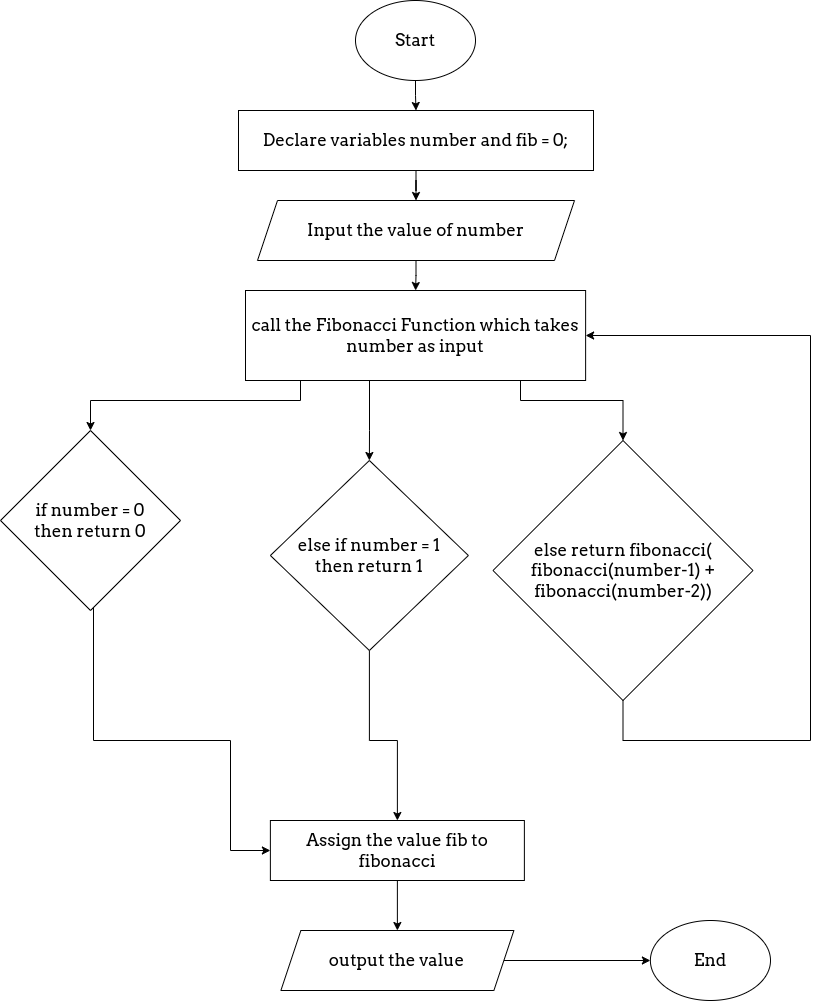

The diagram above was exported from draw.io. Its source (the exported page's mxGraphModel, read from the mxfile embedded in the PNG):
<mxGraphModel dx="1422" dy="799" grid="1" gridSize="10" guides="1" tooltips="1" connect="1" arrows="1" fold="1" page="1" pageScale="1" pageWidth="850" pageHeight="1100" math="0" shadow="0">
  <root>
    <mxCell id="0" />
    <mxCell id="1" parent="0" />
    <mxCell id="pqtD7VA815LoIdxp37Y4-23" value="" style="edgeStyle=orthogonalEdgeStyle;rounded=0;orthogonalLoop=1;jettySize=auto;html=1;fontSize=17;fontFamily=Arvo;fontSource=https%3A%2F%2Ffonts.googleapis.com%2Fcss%3Ffamily%3DArvo;" edge="1" parent="1" source="pqtD7VA815LoIdxp37Y4-1" target="pqtD7VA815LoIdxp37Y4-2">
      <mxGeometry relative="1" as="geometry" />
    </mxCell>
    <mxCell id="pqtD7VA815LoIdxp37Y4-1" value="Start" style="ellipse;whiteSpace=wrap;html=1;fontSize=17;fontFamily=Arvo;fontSource=https%3A%2F%2Ffonts.googleapis.com%2Fcss%3Ffamily%3DArvo;" vertex="1" parent="1">
      <mxGeometry x="365" y="20" width="120" height="80" as="geometry" />
    </mxCell>
    <mxCell id="pqtD7VA815LoIdxp37Y4-24" value="" style="edgeStyle=orthogonalEdgeStyle;rounded=0;orthogonalLoop=1;jettySize=auto;html=1;fontSize=17;fontFamily=Arvo;fontSource=https%3A%2F%2Ffonts.googleapis.com%2Fcss%3Ffamily%3DArvo;" edge="1" parent="1" source="pqtD7VA815LoIdxp37Y4-2" target="pqtD7VA815LoIdxp37Y4-3">
      <mxGeometry relative="1" as="geometry" />
    </mxCell>
    <mxCell id="pqtD7VA815LoIdxp37Y4-2" value="Declare variables number and fib = 0;" style="rounded=0;whiteSpace=wrap;html=1;fontSize=17;fontFamily=Arvo;fontSource=https%3A%2F%2Ffonts.googleapis.com%2Fcss%3Ffamily%3DArvo;" vertex="1" parent="1">
      <mxGeometry x="248" y="130" width="355" height="60" as="geometry" />
    </mxCell>
    <mxCell id="pqtD7VA815LoIdxp37Y4-25" value="" style="edgeStyle=orthogonalEdgeStyle;rounded=0;orthogonalLoop=1;jettySize=auto;html=1;fontSize=17;fontFamily=Arvo;fontSource=https%3A%2F%2Ffonts.googleapis.com%2Fcss%3Ffamily%3DArvo;" edge="1" parent="1" source="pqtD7VA815LoIdxp37Y4-3" target="pqtD7VA815LoIdxp37Y4-5">
      <mxGeometry relative="1" as="geometry" />
    </mxCell>
    <mxCell id="pqtD7VA815LoIdxp37Y4-3" value="Input the value of number" style="shape=parallelogram;perimeter=parallelogramPerimeter;whiteSpace=wrap;html=1;fixedSize=1;fontSize=17;fontFamily=Arvo;fontSource=https%3A%2F%2Ffonts.googleapis.com%2Fcss%3Ffamily%3DArvo;" vertex="1" parent="1">
      <mxGeometry x="267" y="220" width="317" height="60" as="geometry" />
    </mxCell>
    <mxCell id="pqtD7VA815LoIdxp37Y4-16" style="edgeStyle=orthogonalEdgeStyle;rounded=0;orthogonalLoop=1;jettySize=auto;html=1;entryX=0.5;entryY=0;entryDx=0;entryDy=0;fontSize=17;fontFamily=Arvo;fontSource=https%3A%2F%2Ffonts.googleapis.com%2Fcss%3Ffamily%3DArvo;" edge="1" parent="1" source="pqtD7VA815LoIdxp37Y4-5" target="pqtD7VA815LoIdxp37Y4-6">
      <mxGeometry relative="1" as="geometry">
        <Array as="points">
          <mxPoint x="310" y="420" />
          <mxPoint x="100" y="420" />
        </Array>
      </mxGeometry>
    </mxCell>
    <mxCell id="pqtD7VA815LoIdxp37Y4-20" style="edgeStyle=orthogonalEdgeStyle;rounded=0;orthogonalLoop=1;jettySize=auto;html=1;entryX=0.5;entryY=0;entryDx=0;entryDy=0;fontSize=17;fontFamily=Arvo;fontSource=https%3A%2F%2Ffonts.googleapis.com%2Fcss%3Ffamily%3DArvo;" edge="1" parent="1" source="pqtD7VA815LoIdxp37Y4-5" target="pqtD7VA815LoIdxp37Y4-15">
      <mxGeometry relative="1" as="geometry">
        <Array as="points">
          <mxPoint x="530" y="420" />
          <mxPoint x="633" y="420" />
        </Array>
      </mxGeometry>
    </mxCell>
    <mxCell id="pqtD7VA815LoIdxp37Y4-21" style="edgeStyle=orthogonalEdgeStyle;rounded=0;orthogonalLoop=1;jettySize=auto;html=1;entryX=0.5;entryY=0;entryDx=0;entryDy=0;fontSize=17;fontFamily=Arvo;fontSource=https%3A%2F%2Ffonts.googleapis.com%2Fcss%3Ffamily%3DArvo;" edge="1" parent="1" source="pqtD7VA815LoIdxp37Y4-5" target="pqtD7VA815LoIdxp37Y4-14">
      <mxGeometry relative="1" as="geometry">
        <Array as="points">
          <mxPoint x="379" y="450" />
          <mxPoint x="379" y="450" />
        </Array>
      </mxGeometry>
    </mxCell>
    <mxCell id="pqtD7VA815LoIdxp37Y4-5" value="call the Fibonacci Function which takes number as input" style="rounded=0;whiteSpace=wrap;html=1;fontSize=17;fontFamily=Arvo;fontSource=https%3A%2F%2Ffonts.googleapis.com%2Fcss%3Ffamily%3DArvo;" vertex="1" parent="1">
      <mxGeometry x="255" y="310" width="340.12" height="90" as="geometry" />
    </mxCell>
    <mxCell id="pqtD7VA815LoIdxp37Y4-26" style="edgeStyle=orthogonalEdgeStyle;rounded=0;orthogonalLoop=1;jettySize=auto;html=1;entryX=0;entryY=0.5;entryDx=0;entryDy=0;fontSize=17;fontFamily=Arvo;fontSource=https%3A%2F%2Ffonts.googleapis.com%2Fcss%3Ffamily%3DArvo;" edge="1" parent="1" source="pqtD7VA815LoIdxp37Y4-6" target="pqtD7VA815LoIdxp37Y4-10">
      <mxGeometry relative="1" as="geometry">
        <Array as="points">
          <mxPoint x="103" y="760" />
          <mxPoint x="240" y="760" />
          <mxPoint x="240" y="870" />
        </Array>
      </mxGeometry>
    </mxCell>
    <mxCell id="pqtD7VA815LoIdxp37Y4-6" value="if number = 0&lt;br style=&quot;font-size: 17px;&quot;&gt;then return 0" style="rhombus;whiteSpace=wrap;html=1;fontSize=17;fontFamily=Arvo;fontSource=https%3A%2F%2Ffonts.googleapis.com%2Fcss%3Ffamily%3DArvo;" vertex="1" parent="1">
      <mxGeometry x="10" y="450" width="180" height="180" as="geometry" />
    </mxCell>
    <mxCell id="pqtD7VA815LoIdxp37Y4-28" value="" style="edgeStyle=orthogonalEdgeStyle;rounded=0;orthogonalLoop=1;jettySize=auto;html=1;fontSize=17;fontFamily=Arvo;fontSource=https%3A%2F%2Ffonts.googleapis.com%2Fcss%3Ffamily%3DArvo;" edge="1" parent="1" source="pqtD7VA815LoIdxp37Y4-10" target="pqtD7VA815LoIdxp37Y4-27">
      <mxGeometry relative="1" as="geometry" />
    </mxCell>
    <mxCell id="pqtD7VA815LoIdxp37Y4-10" value="&lt;span style=&quot;font-size: 17px;&quot;&gt;Assign the value fib to fibonacci&lt;/span&gt;" style="rounded=0;whiteSpace=wrap;html=1;fontSize=17;fontFamily=Arvo;fontSource=https%3A%2F%2Ffonts.googleapis.com%2Fcss%3Ffamily%3DArvo;" vertex="1" parent="1">
      <mxGeometry x="279.88" y="840" width="254" height="60" as="geometry" />
    </mxCell>
    <mxCell id="pqtD7VA815LoIdxp37Y4-18" style="edgeStyle=orthogonalEdgeStyle;rounded=0;orthogonalLoop=1;jettySize=auto;html=1;entryX=0.5;entryY=0;entryDx=0;entryDy=0;fontSize=17;fontFamily=Arvo;fontSource=https%3A%2F%2Ffonts.googleapis.com%2Fcss%3Ffamily%3DArvo;" edge="1" parent="1" source="pqtD7VA815LoIdxp37Y4-14" target="pqtD7VA815LoIdxp37Y4-10">
      <mxGeometry relative="1" as="geometry">
        <Array as="points">
          <mxPoint x="379" y="760" />
          <mxPoint x="407" y="760" />
        </Array>
      </mxGeometry>
    </mxCell>
    <mxCell id="pqtD7VA815LoIdxp37Y4-14" value="else if number = 1&lt;br style=&quot;font-size: 17px;&quot;&gt;then return 1" style="rhombus;whiteSpace=wrap;html=1;fontSize=17;fontFamily=Arvo;fontSource=https%3A%2F%2Ffonts.googleapis.com%2Fcss%3Ffamily%3DArvo;" vertex="1" parent="1">
      <mxGeometry x="279.88" y="480" width="198" height="190" as="geometry" />
    </mxCell>
    <mxCell id="pqtD7VA815LoIdxp37Y4-22" style="edgeStyle=orthogonalEdgeStyle;rounded=0;orthogonalLoop=1;jettySize=auto;html=1;entryX=1;entryY=0.5;entryDx=0;entryDy=0;fontSize=17;fontFamily=Arvo;fontSource=https%3A%2F%2Ffonts.googleapis.com%2Fcss%3Ffamily%3DArvo;" edge="1" parent="1" source="pqtD7VA815LoIdxp37Y4-15" target="pqtD7VA815LoIdxp37Y4-5">
      <mxGeometry relative="1" as="geometry">
        <Array as="points">
          <mxPoint x="633" y="760" />
          <mxPoint x="820" y="760" />
          <mxPoint x="820" y="355" />
        </Array>
      </mxGeometry>
    </mxCell>
    <mxCell id="pqtD7VA815LoIdxp37Y4-15" value="else return fibonacci(&lt;br style=&quot;font-size: 17px;&quot;&gt;fibonacci(number-1) + fibonacci(number-2))" style="rhombus;whiteSpace=wrap;html=1;fontSize=17;fontFamily=Arvo;fontSource=https%3A%2F%2Ffonts.googleapis.com%2Fcss%3Ffamily%3DArvo;" vertex="1" parent="1">
      <mxGeometry x="502.5" y="460" width="260" height="260" as="geometry" />
    </mxCell>
    <mxCell id="pqtD7VA815LoIdxp37Y4-30" value="" style="edgeStyle=orthogonalEdgeStyle;rounded=0;orthogonalLoop=1;jettySize=auto;html=1;fontSize=17;fontFamily=Arvo;fontSource=https%3A%2F%2Ffonts.googleapis.com%2Fcss%3Ffamily%3DArvo;" edge="1" parent="1" source="pqtD7VA815LoIdxp37Y4-27" target="pqtD7VA815LoIdxp37Y4-29">
      <mxGeometry relative="1" as="geometry" />
    </mxCell>
    <mxCell id="pqtD7VA815LoIdxp37Y4-27" value="output the value" style="shape=parallelogram;perimeter=parallelogramPerimeter;whiteSpace=wrap;html=1;fixedSize=1;fontSize=17;fontFamily=Arvo;fontSource=https%3A%2F%2Ffonts.googleapis.com%2Fcss%3Ffamily%3DArvo;" vertex="1" parent="1">
      <mxGeometry x="290.38" y="950" width="233" height="60" as="geometry" />
    </mxCell>
    <mxCell id="pqtD7VA815LoIdxp37Y4-29" value="End" style="ellipse;whiteSpace=wrap;html=1;fontSize=17;fontFamily=Arvo;fontSource=https%3A%2F%2Ffonts.googleapis.com%2Fcss%3Ffamily%3DArvo;" vertex="1" parent="1">
      <mxGeometry x="659.88" y="940" width="120.12" height="80" as="geometry" />
    </mxCell>
  </root>
</mxGraphModel>